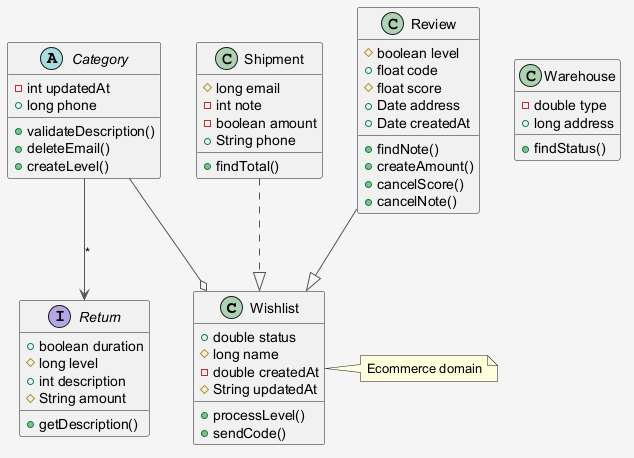

The diagram above was rendered by PlantUML. Its source (embedded in the PNG):
@startuml
skinparam shadowing false
skinparam backgroundColor #F5F5F5
skinparam ArrowColor #555555
class Wishlist {
  +double status
  #long name
  -double createdAt
  #String updatedAt
  +processLevel()
  +sendCode()
}
abstract class Category {
  -int updatedAt
  +long phone
  +validateDescription()
  +deleteEmail()
  +createLevel()
}
interface Return {
  +boolean duration
  #long level
  +int description
  #String amount
  +getDescription()
}
class Shipment {
  #long email
  -int note
  -boolean amount
  +String phone
  +findTotal()
}
class Warehouse {
  -double type
  +long address
  +findStatus()
}
class Review {
  #boolean level
  +float code
  #float score
  +Date address
  +Date createdAt
  +findNote()
  +createAmount()
  +cancelScore()
  +cancelNote()
}
Review --|> Wishlist
Category --> Return : "*"
Shipment ..|> Wishlist
Category --o Wishlist
note right of Wishlist : Ecommerce domain
@enduml